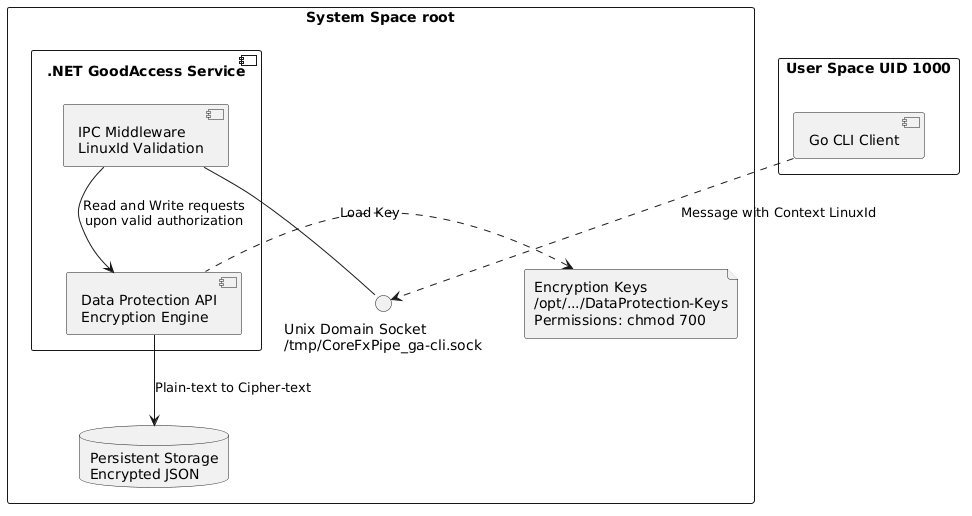

The diagram above was rendered by PlantUML. Its source (embedded in the PNG):
@startuml
skinparam componentStyle uml2
skinparam backgroundColor white
skinparam packageStyle rectangle

package "User Space UID 1000" {
    component "Go CLI Client" as CLI
}

package "System Space root" {
    interface "Unix Domain Socket\n/tmp/CoreFxPipe_ga-cli.sock" as Socket
    
    component ".NET GoodAccess Service" as Svc {
        component "IPC Middleware\nLinuxId Validation" as Auth
        component "Data Protection API\nEncryption Engine" as DP
    }
    
    database "Persistent Storage\nEncrypted JSON" as Storage
    file "Encryption Keys\n/opt/.../DataProtection-Keys\nPermissions: chmod 700" as Keys
}

CLI ..> Socket : Message with Context LinuxId
Socket -up- Auth
Auth --> DP : Read and Write requests\nupon valid authorization
DP -.left.> Keys : Load Key
DP --> Storage : Plain-text to Cipher-text
@enduml